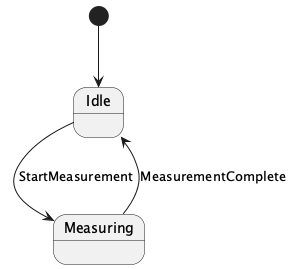

The diagram above was rendered by PlantUML. Its source (embedded in the PNG):
@startuml
[*] --> Idle

Idle --> Measuring : StartMeasurement
Measuring --> Idle : MeasurementComplete
@enduml